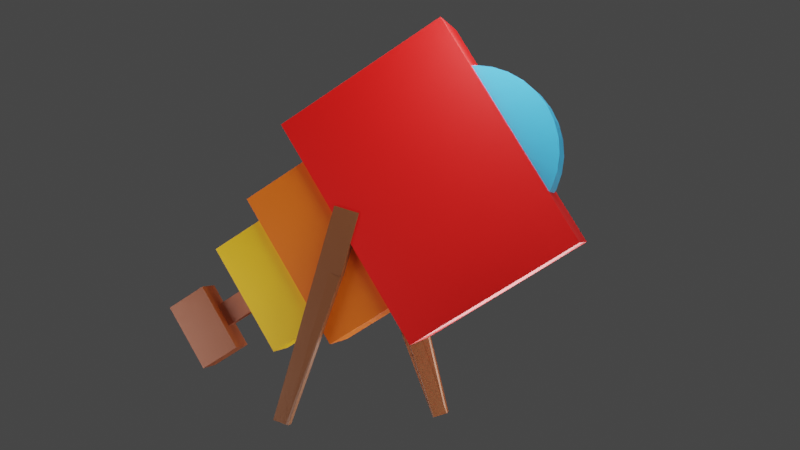 # Source: T_lescope.blend  (saved by Blender 2.93.20; exported with 4.5.12 LTS)
import bpy
from mathutils import Matrix  # noqa: F401  (used for matrix-valued properties, if any)

bpy.ops.wm.read_factory_settings(use_empty=True)
scene = bpy.context.scene
scene.name = 'Scene'

# ---- collections
col_collection = bpy.data.collections.new('Collection'); scene.collection.children.link(col_collection)

# ---- materials (node trees are filled in below, after node groups)
mat_material_001 = bpy.data.materials.new('Material.001')
mat_material_001.use_transparent_shadow = False
mat_material_002 = bpy.data.materials.new('Material.002')
mat_material_002.use_transparent_shadow = False
mat_material_003 = bpy.data.materials.new('Material.003')
mat_material_003.use_transparent_shadow = False
mat_material_004 = bpy.data.materials.new('Material.004')
mat_material_004.use_transparent_shadow = False
mat_material_005 = bpy.data.materials.new('Material.005')
mat_material_005.use_transparent_shadow = False
mat_material_006 = bpy.data.materials.new('Material.006')
mat_material_006.use_transparent_shadow = False
mat_material_007 = bpy.data.materials.new('Material.007')
mat_material_007.use_transparent_shadow = False

# ---- material node trees
mat_material_001.use_nodes = True; mat_material_001.node_tree.nodes.clear()
_N = mat_material_001.node_tree.nodes; _L = mat_material_001.node_tree.links
n0 = _N.new('ShaderNodeBsdfPrincipled'); n0.name = 'Principled BSDF'; n0.location = (10, 300)
n0.distribution = 'GGX'
n0.subsurface_method = 'BURLEY'
n0.inputs[0].default_value = (0.8, 0.00186, 0.0, 1.0)
n0.inputs[3].default_value = 1.45
n0.inputs[27].default_value = (0.0, 0.0, 0.0, 1.0)
n0.inputs[28].default_value = 1.0
n1 = _N.new('ShaderNodeOutputMaterial'); n1.name = 'Material Output'; n1.location = (300, 300)
_L.new(n0.outputs[0], n1.inputs[0])
n1.is_active_output = True
mat_material_002.use_nodes = True; mat_material_002.node_tree.nodes.clear()
_N = mat_material_002.node_tree.nodes; _L = mat_material_002.node_tree.links
n0 = _N.new('ShaderNodeBsdfPrincipled'); n0.name = 'Principled BSDF'; n0.location = (10, 300)
n0.distribution = 'GGX'
n0.subsurface_method = 'BURLEY'
n0.inputs[0].default_value = (0.8, 0.1266, 0.0, 1.0)
n0.inputs[3].default_value = 1.45
n0.inputs[27].default_value = (0.0, 0.0, 0.0, 1.0)
n0.inputs[28].default_value = 1.0
n1 = _N.new('ShaderNodeOutputMaterial'); n1.name = 'Material Output'; n1.location = (300, 300)
_L.new(n0.outputs[0], n1.inputs[0])
n1.is_active_output = True
mat_material_003.use_nodes = True; mat_material_003.node_tree.nodes.clear()
_N = mat_material_003.node_tree.nodes; _L = mat_material_003.node_tree.links
n0 = _N.new('ShaderNodeBsdfPrincipled'); n0.name = 'Principled BSDF'; n0.location = (10, 300)
n0.distribution = 'GGX'
n0.subsurface_method = 'BURLEY'
n0.inputs[0].default_value = (0.8, 0.4197, 0.0, 1.0)
n0.inputs[3].default_value = 1.45
n0.inputs[27].default_value = (0.0, 0.0, 0.0, 1.0)
n0.inputs[28].default_value = 1.0
n1 = _N.new('ShaderNodeOutputMaterial'); n1.name = 'Material Output'; n1.location = (300, 300)
_L.new(n0.outputs[0], n1.inputs[0])
n1.is_active_output = True
mat_material_004.use_nodes = True; mat_material_004.node_tree.nodes.clear()
_N = mat_material_004.node_tree.nodes; _L = mat_material_004.node_tree.links
n0 = _N.new('ShaderNodeBsdfPrincipled'); n0.name = 'Principled BSDF'; n0.location = (10, 300)
n0.distribution = 'GGX'
n0.subsurface_method = 'BURLEY'
n0.inputs[0].default_value = (0.281, 0.06806, 0.02706, 1.0)
n0.inputs[3].default_value = 1.45
n0.inputs[27].default_value = (0.0, 0.0, 0.0, 1.0)
n0.inputs[28].default_value = 1.0
n1 = _N.new('ShaderNodeOutputMaterial'); n1.name = 'Material Output'; n1.location = (300, 300)
_L.new(n0.outputs[0], n1.inputs[0])
n1.is_active_output = True
mat_material_005.use_nodes = True; mat_material_005.node_tree.nodes.clear()
_N = mat_material_005.node_tree.nodes; _L = mat_material_005.node_tree.links
n0 = _N.new('ShaderNodeBsdfPrincipled'); n0.name = 'Principled BSDF'; n0.location = (10, 300)
n0.distribution = 'GGX'
n0.subsurface_method = 'BURLEY'
n0.inputs[0].default_value = (0.2079, 0.04199, 0.007891, 1.0)
n0.inputs[3].default_value = 1.45
n0.inputs[27].default_value = (0.0, 0.0, 0.0, 1.0)
n0.inputs[28].default_value = 1.0
n1 = _N.new('ShaderNodeOutputMaterial'); n1.name = 'Material Output'; n1.location = (300, 300)
_L.new(n0.outputs[0], n1.inputs[0])
n1.is_active_output = True
mat_material_006.use_nodes = True; mat_material_006.node_tree.nodes.clear()
_N = mat_material_006.node_tree.nodes; _L = mat_material_006.node_tree.links
n0 = _N.new('ShaderNodeBsdfPrincipled'); n0.name = 'Principled BSDF'; n0.location = (10, 300)
n0.distribution = 'GGX'
n0.subsurface_method = 'BURLEY'
n0.inputs[0].default_value = (0.04177, 0.4237, 0.8, 1.0)
n0.inputs[3].default_value = 1.45
n0.inputs[27].default_value = (0.0, 0.0, 0.0, 1.0)
n0.inputs[28].default_value = 1.0
n1 = _N.new('ShaderNodeOutputMaterial'); n1.name = 'Material Output'; n1.location = (300, 300)
_L.new(n0.outputs[0], n1.inputs[0])
n1.is_active_output = True
mat_material_007.use_nodes = True; mat_material_007.node_tree.nodes.clear()
_N = mat_material_007.node_tree.nodes; _L = mat_material_007.node_tree.links
n0 = _N.new('ShaderNodeBsdfPrincipled'); n0.name = 'Principled BSDF'; n0.location = (10, 300)
n0.distribution = 'GGX'
n0.subsurface_method = 'BURLEY'
n0.inputs[0].default_value = (0.1734, 0.05318, 0.01554, 1.0)
n0.inputs[3].default_value = 1.45
n0.inputs[27].default_value = (0.0, 0.0, 0.0, 1.0)
n0.inputs[28].default_value = 1.0
n1 = _N.new('ShaderNodeOutputMaterial'); n1.name = 'Material Output'; n1.location = (300, 300)
_L.new(n0.outputs[0], n1.inputs[0])
n1.is_active_output = True

# ---- world
world_world = bpy.data.worlds.new('World'); scene.world = world_world
world_world.use_nodes = True; world_world.node_tree.nodes.clear()
_N = world_world.node_tree.nodes; _L = world_world.node_tree.links
n0 = _N.new('ShaderNodeOutputWorld'); n0.name = 'World Output'; n0.location = (300, 300)
n1 = _N.new('ShaderNodeBackground'); n1.name = 'Background'; n1.location = (10, 300)
n1.inputs[0].default_value = (0.05088, 0.05088, 0.05088, 1.0)
_L.new(n1.outputs[0], n0.inputs[0])
n0.is_active_output = True
world_world.color = (0.05088, 0.05088, 0.05088)
world_world.use_sun_shadow = False
world_world.sun_shadow_jitter_overblur = 0.0

# ---- cameras
cam_camera_001 = bpy.data.cameras.new('Camera.001')

# ---- lights
light_point = bpy.data.lights.new('Point', 'POINT')
light_point.transmission_factor = 0.0
light_point.energy = 9.537e-07
light_point.shadow_soft_size = 0.25
light_point.shadow_maximum_resolution = 0.006
light_point.use_absolute_resolution = True
light_point_001 = bpy.data.lights.new('Point.001', 'POINT')
light_point_001.transmission_factor = 0.0
light_point_001.shadow_soft_size = 0.25
light_point_001.shadow_maximum_resolution = 0.006
light_point_001.use_absolute_resolution = True
light_point_002 = bpy.data.lights.new('Point.002', 'POINT')
light_point_002.transmission_factor = 0.0
light_point_002.shadow_soft_size = 0.25
light_point_002.shadow_maximum_resolution = 0.006
light_point_002.use_absolute_resolution = True
light_point_003 = bpy.data.lights.new('Point.003', 'POINT')
light_point_003.transmission_factor = 0.0
light_point_003.shadow_soft_size = 0.25
light_point_003.shadow_maximum_resolution = 0.006
light_point_003.use_absolute_resolution = True

# ---- meshes
me_plane_004 = bpy.data.meshes.new('Plane.004')
me_plane_004.from_pydata([(-1.0, -1.0, 0.0), (1.0, -1.0, 0.0), (-1.0, 1.0, 0.0), (1.0, 1.0, 0.0), (2.738, -0.2864, 0.0), (3.188, -0.2864, 0.0), (2.738, 0.2864, 0.0), (3.188, 0.2864, 0.0), (2.37, 0.1021, -0.001794), (2.37, -0.08887, -0.001794), (2.738, 0.1021, -0.001794), (2.738, -0.08887, -0.001794), (1.764, -0.4788, 0.0), (2.373, -0.4788, 0.0), (1.764, 0.4788, 0.0), (2.373, 0.4788, 0.0), (1.0, -0.6694, 0.0), (1.764, -0.6694, 0.0), (1.0, 0.6694, 0.0), (1.764, 0.6694, 0.0), (2.738, 0.2864, 0.004941), (2.738, -0.2864, 0.004941), (3.188, -0.2864, 0.004941), (3.188, 0.2864, 0.004941), (2.738, 0.1021, 0.001766), (2.37, 0.1021, 0.001766), (2.37, -0.08887, 0.001766), (2.738, -0.08887, 0.001766), (1.764, 0.4788, 0.00615), (1.764, -0.4788, 0.00615), (2.373, -0.4788, 0.00615), (2.373, 0.4788, 0.00615), (1.0, 0.6694, 0.0081), (1.0, -0.6694, 0.0081), (1.764, -0.6694, 0.0081), (1.764, 0.6694, 0.0081), (-1.0, 1.0, 0.01067), (-1.0, -1.0, 0.01067), (1.0, -1.0, 0.01067), (1.0, 1.0, 0.01067), (-1.0, 1.0, -0.01004), (-1.0, -1.0, -0.01004), (1.0, -1.0, -0.01004), (1.0, 1.0, -0.01004), (1.0, 0.6694, -0.007784), (1.0, -0.6694, -0.007784), (1.764, -0.6694, -0.007784), (1.764, 0.6694, -0.007784), (1.764, 0.4788, -0.005531), (1.764, -0.4788, -0.005531), (2.373, -0.4788, -0.005531), (2.373, 0.4788, -0.005531), (2.738, 0.2864, -0.003482), (2.738, -0.2864, -0.003482), (3.188, -0.2864, -0.003482), (3.188, 0.2864, -0.003482), (-0.5472, -0.6551, 0.002487), (-0.7187, -0.6424, 0.002487), (-0.8837, -0.6048, 0.002487), (-1.036, -0.5436, 0.002487), (-1.169, -0.4614, 0.002487), (-1.278, -0.3612, 0.002487), (-1.36, -0.2468, 0.002487), (-1.41, -0.1228, 0.002487), (-1.427, 0.006269, 0.002487), (-1.41, 0.1353, 0.002487), (-1.36, 0.2594, 0.002487), (-1.278, 0.3737, 0.002487), (-1.169, 0.4739, 0.002487), (-1.036, 0.5562, 0.002487), (-0.8837, 0.6173, 0.002487), (-0.7187, 0.6549, 0.002487), (-0.5472, 0.6676, 0.002487), (-0.3756, 0.6549, 0.002487), (-0.2106, 0.6173, 0.002487), (-0.0586, 0.5562, 0.002487), (0.07466, 0.4739, 0.002487), (0.184, 0.3737, 0.002487), (0.2653, 0.2594, 0.002487), (0.3153, 0.1353, 0.002487), (0.3322, 0.006269, 0.002487), (0.3153, -0.1228, 0.002487), (0.2653, -0.2468, 0.002487), (0.184, -0.3612, 0.002487), (0.07466, -0.4614, 0.002487), (-0.0586, -0.5436, 0.002487), (-0.2106, -0.6048, 0.002487), (-0.3756, -0.6424, 0.002487), (-0.7187, -0.6424, -0.003105), (-0.5472, -0.6551, -0.003105), (-0.8837, -0.6048, -0.003105), (-1.036, -0.5436, -0.003105), (-1.169, -0.4614, -0.003105), (-1.278, -0.3612, -0.003105), (-1.36, -0.2468, -0.003105), (-1.41, -0.1228, -0.003105), (-1.427, 0.006269, -0.003105), (-1.41, 0.1353, -0.003105), (-1.36, 0.2594, -0.003105), (-1.278, 0.3737, -0.003105), (-1.169, 0.4739, -0.003105), (-1.036, 0.5562, -0.003105), (-0.8837, 0.6173, -0.003105), (-0.7187, 0.6549, -0.003105), (-0.5472, 0.6676, -0.003105), (-0.3756, 0.6549, -0.003105), (-0.2106, 0.6173, -0.003105), (-0.0586, 0.5562, -0.003105), (0.07466, 0.4739, -0.003105), (0.184, 0.3737, -0.003105), (0.2653, 0.2594, -0.003105), (0.3153, 0.1353, -0.003105), (0.3322, 0.006269, -0.003105), (0.3153, -0.1228, -0.003105), (0.2653, -0.2468, -0.003105), (0.184, -0.3612, -0.003105), (0.07466, -0.4614, -0.003105), (-0.0586, -0.5436, -0.003105), (-0.2106, -0.6048, -0.003105), (-0.3756, -0.6424, -0.003105), (-0.7187, -0.6424, 0.008041), (-0.5472, -0.6551, 0.008041), (-0.8837, -0.6048, 0.008041), (-1.036, -0.5436, 0.008041), (-1.169, -0.4614, 0.008041), (-1.278, -0.3612, 0.008041), (-1.36, -0.2468, 0.008041), (-1.41, -0.1228, 0.008041), (-1.427, 0.006269, 0.008041), (-1.41, 0.1353, 0.008041), (-1.36, 0.2594, 0.008041), (-1.278, 0.3737, 0.008041), (-1.169, 0.4739, 0.008041), (-1.036, 0.5562, 0.008041), (-0.8837, 0.6173, 0.008041), (-0.7187, 0.6549, 0.008041), (-0.5472, 0.6676, 0.008041), (-0.3756, 0.6549, 0.008041), (-0.2106, 0.6173, 0.008041), (-0.0586, 0.5562, 0.008041), (0.07466, 0.4739, 0.008041), (0.184, 0.3737, 0.008041), (0.2653, 0.2594, 0.008041), (0.3153, 0.1353, 0.008041), (0.3322, 0.006269, 0.008041), (0.3153, -0.1228, 0.008041), (0.2653, -0.2468, 0.008041), (0.184, -0.3612, 0.008041), (0.07466, -0.4614, 0.008041), (-0.0586, -0.5436, 0.008041), (-0.2106, -0.6048, 0.008041), (-0.3756, -0.6424, 0.008041), (2.586, -1.029, 0.007935), (2.683, -0.9482, 0.007936), (0.845, 0.1433, 0.008173), (0.9416, 0.2244, 0.008174), (0.8453, 0.1431, 0.01093), (2.586, -1.029, 0.01069), (2.683, -0.9484, 0.01069), (0.9418, 0.2242, 0.01093), (1.351, -0.1973, 0.008104), (1.447, -0.1162, 0.008105), (1.351, -0.1975, 0.01086), (1.448, -0.1164, 0.01086), (0.7573, 0.06923, 0.01093), (0.7571, 0.06943, 0.008173), (1.263, -0.2712, 0.008104), (1.263, -0.2714, 0.01086), (1.268, -0.2689, 0.007967), (2.567, -1.044, 0.008072), (1.266, -0.27, 0.01072), (2.565, -1.045, 0.01083), (1.232, -1.598, -0.01235), (1.374, -1.575, -0.01236), (0.7304, 0.1185, -0.01215), (0.8717, 0.1418, -0.01216), (0.7307, 0.1183, -0.009398), (1.232, -1.599, -0.009599), (1.374, -1.575, -0.009607), (0.872, 0.1416, -0.009406), (0.5143, 0.07851, -0.01191), (1.244, -1.591, -0.01258), (0.5119, 0.07707, -0.009162), (1.241, -1.593, -0.009824), (1.388, -1.571, -0.01278), (0.9643, 0.1571, -0.01174), (1.39, -1.572, -0.01003), (0.9661, 0.156, -0.008991)], [], [(0, 2, 40, 41), (6, 7, 55, 52), (8, 10, 11, 9), (15, 13, 50, 51), (19, 17, 46, 47), (21, 22, 23, 20), (5, 7, 23, 22), (6, 4, 21, 20), (7, 6, 20, 23), (4, 5, 22, 21), (25, 26, 27, 24), (9, 11, 27, 26), (10, 8, 25, 24), (11, 10, 24, 27), (8, 9, 26, 25), (29, 30, 31, 28), (15, 14, 28, 31), (12, 13, 30, 29), (13, 15, 31, 30), (14, 12, 29, 28), (33, 34, 35, 32), (17, 19, 35, 34), (18, 16, 33, 32), (19, 18, 32, 35), (16, 17, 34, 33), (37, 38, 39, 36), (1, 3, 39, 38), (2, 0, 37, 36), (3, 2, 36, 39), (0, 1, 38, 37), (41, 40, 43, 42), (2, 3, 43, 40), (1, 0, 41, 42), (3, 1, 42, 43), (45, 44, 47, 46), (16, 18, 44, 45), (18, 19, 47, 44), (17, 16, 45, 46), (49, 48, 51, 50), (12, 14, 48, 49), (14, 15, 51, 48), (13, 12, 49, 50), (53, 52, 55, 54), (5, 4, 53, 54), (7, 5, 54, 55), (4, 6, 52, 53), (67, 66, 130, 131), (88, 90, 91, 92, 93, 94, 95, 96, 97, 98, 99, 100, 101, 102, 103, 104, 105, 106, 107, 108, 109, 110, 111, 112, 113, 114, 115, 116, 117, 118, 119, 89), (85, 86, 118, 117), (72, 73, 105, 104), (59, 60, 92, 91), (86, 87, 119, 118), (73, 74, 106, 105), (60, 61, 93, 92), (87, 56, 89, 119), (74, 75, 107, 106), (61, 62, 94, 93), (75, 76, 108, 107), (62, 63, 95, 94), (76, 77, 109, 108), (63, 64, 96, 95), (77, 78, 110, 109), (64, 65, 97, 96), (78, 79, 111, 110), (65, 66, 98, 97), (79, 80, 112, 111), (66, 67, 99, 98), (80, 81, 113, 112), (67, 68, 100, 99), (81, 82, 114, 113), (68, 69, 101, 100), (82, 83, 115, 114), (69, 70, 102, 101), (56, 57, 88, 89), (83, 84, 116, 115), (70, 71, 103, 102), (57, 58, 90, 88), (84, 85, 117, 116), (71, 72, 104, 103), (58, 59, 91, 90), (120, 121, 151, 150, 149, 148, 147, 146, 145, 144, 143, 142, 141, 140, 139, 138, 137, 136, 135, 134, 133, 132, 131, 130, 129, 128, 127, 126, 125, 124, 123, 122), (81, 80, 144, 145), (68, 67, 131, 132), (82, 81, 145, 146), (69, 68, 132, 133), (83, 82, 146, 147), (70, 69, 133, 134), (57, 56, 121, 120), (84, 83, 147, 148), (71, 70, 134, 135), (58, 57, 120, 122), (85, 84, 148, 149), (72, 71, 135, 136), (59, 58, 122, 123), (86, 85, 149, 150), (73, 72, 136, 137), (60, 59, 123, 124), (87, 86, 150, 151), (74, 73, 137, 138), (61, 60, 124, 125), (56, 87, 151, 121), (75, 74, 138, 139), (62, 61, 125, 126), (76, 75, 139, 140), (63, 62, 126, 127), (77, 76, 140, 141), (64, 63, 127, 128), (78, 77, 141, 142), (65, 64, 128, 129), (79, 78, 142, 143), (66, 65, 129, 130), (80, 79, 143, 144), (160, 154, 155, 161), (162, 163, 159, 156), (152, 153, 158, 157), (161, 155, 159, 163), (162, 160, 168, 170), (155, 154, 156, 159), (156, 154, 165, 164), (153, 161, 163, 158), (157, 158, 163, 162), (152, 160, 161, 153), (165, 166, 167, 164), (160, 162, 167, 166), (162, 156, 164, 167), (154, 160, 166, 165), (168, 169, 171, 170), (157, 162, 170, 171), (160, 152, 169, 168), (152, 157, 171, 169), (172, 174, 175, 173), (177, 178, 179, 176), (172, 173, 178, 177), (173, 175, 185, 184), (177, 176, 182, 183), (175, 174, 176, 179), (180, 181, 183, 182), (174, 172, 181, 180), (176, 174, 180, 182), (172, 177, 183, 181), (184, 185, 187, 186), (175, 179, 187, 185), (178, 173, 184, 186), (179, 178, 186, 187)])
me_plane_004.polygons.foreach_set('material_index', [0, 4, 3, 2, 1, 4, 4, 4, 4, 4, 3, 3, 3, 0, 0, 2, 2, 2, 2, 0, 1, 1, 0, 1, 1, 0, 0, 0, 0, 0, 0, 0, 0, 0, 1, 0, 1, 1, 2, 0, 2, 2, 4, 4, 4, 4, 5, 5, 5, 5, 5, 5, 5, 5, 5, 5, 5, 5, 5, 5, 5, 5, 5, 5, 5, 5, 5, 5, 5, 5, 5, 5, 5, 5, 5, 5, 5, 5, 5, 5, 5, 5, 5, 5, 5, 5, 5, 5, 5, 5, 5, 5, 5, 5, 5, 5, 5, 5, 5, 5, 5, 5, 5, 5, 5, 5, 5, 5, 5, 5, 5, 5, 6, 6, 6, 6, 6, 6, 6, 6, 6, 6, 6, 6, 6, 6, 6, 6, 6, 6, 6, 6, 6, 6, 6, 6, 6, 6, 6, 6, 6, 6, 6, 6])
_uv = me_plane_004.uv_layers.new(name='UVMap')
_uv.uv.foreach_set('vector', [0.0, 0.0, 0.0, 1.0, 0.0, 1.0, 0.0, 0.0, 0.0, 1.0, 1.0, 1.0, 1.0, 1.0, 0.0, 1.0, 0.0, 0.0, 0.0, 1.0, 1.0, 1.0, 1.0, 0.0, 1.0, 1.0, 1.0, 0.0, 1.0, 0.0, 1.0, 1.0, 1.0, 1.0, 1.0, 0.0, 1.0, 0.0, 1.0, 1.0, 0.0, 0.0, 1.0, 0.0, 1.0, 1.0, 0.0, 1.0, 1.0, 0.0, 1.0, 1.0, 1.0, 1.0, 1.0, 0.0, 0.0, 1.0, 0.0, 0.0, 0.0, 0.0, 0.0, 1.0, 1.0, 1.0, 0.0, 1.0, 0.0, 1.0, 1.0, 1.0, 0.0, 0.0, 1.0, 0.0, 1.0, 0.0, 0.0, 0.0, 0.0, 0.0, 1.0, 0.0, 1.0, 1.0, 0.0, 1.0, 1.0, 0.0, 1.0, 1.0, 1.0, 1.0, 1.0, 0.0, 0.0, 1.0, 0.0, 0.0, 0.0, 0.0, 0.0, 1.0, 1.0, 1.0, 0.0, 1.0, 0.0, 1.0, 1.0, 1.0, 0.0, 0.0, 1.0, 0.0, 1.0, 0.0, 0.0, 0.0, 0.0, 0.0, 1.0, 0.0, 1.0, 1.0, 0.0, 1.0, 1.0, 1.0, 0.0, 1.0, 0.0, 1.0, 1.0, 1.0, 0.0, 0.0, 1.0, 0.0, 1.0, 0.0, 0.0, 0.0, 1.0, 0.0, 1.0, 1.0, 1.0, 1.0, 1.0, 0.0, 0.0, 1.0, 0.0, 0.0, 0.0, 0.0, 0.0, 1.0, 0.0, 0.0, 1.0, 0.0, 1.0, 1.0, 0.0, 1.0, 1.0, 0.0, 1.0, 1.0, 1.0, 1.0, 1.0, 0.0, 0.0, 1.0, 0.0, 0.0, 0.0, 0.0, 0.0, 1.0, 1.0, 1.0, 0.0, 1.0, 0.0, 1.0, 1.0, 1.0, 0.0, 0.0, 1.0, 0.0, 1.0, 0.0, 0.0, 0.0, 0.0, 0.0, 1.0, 0.0, 1.0, 1.0, 0.0, 1.0, 1.0, 0.0, 1.0, 1.0, 1.0, 1.0, 1.0, 0.0, 0.0, 1.0, 0.0, 0.0, 0.0, 0.0, 0.0, 1.0, 1.0, 1.0, 0.0, 1.0, 0.0, 1.0, 1.0, 1.0, 0.0, 0.0, 1.0, 0.0, 1.0, 0.0, 0.0, 0.0, 0.0, 0.0, 0.0, 1.0, 1.0, 1.0, 1.0, 0.0, 0.0, 1.0, 1.0, 1.0, 1.0, 1.0, 0.0, 1.0, 1.0, 0.0, 0.0, 0.0, 0.0, 0.0, 1.0, 0.0, 1.0, 1.0, 1.0, 0.0, 1.0, 0.0, 1.0, 1.0, 0.0, 0.0, 0.0, 1.0, 1.0, 1.0, 1.0, 0.0, 0.0, 0.0, 0.0, 1.0, 0.0, 1.0, 0.0, 0.0, 0.0, 1.0, 1.0, 1.0, 1.0, 1.0, 0.0, 1.0, 1.0, 0.0, 0.0, 0.0, 0.0, 0.0, 1.0, 0.0, 0.0, 0.0, 0.0, 1.0, 1.0, 1.0, 1.0, 0.0, 0.0, 0.0, 0.0, 1.0, 0.0, 1.0, 0.0, 0.0, 0.0, 1.0, 1.0, 1.0, 1.0, 1.0, 0.0, 1.0, 1.0, 0.0, 0.0, 0.0, 0.0, 0.0, 1.0, 0.0, 0.0, 0.0, 0.0, 1.0, 1.0, 1.0, 1.0, 0.0, 1.0, 0.0, 0.0, 0.0, 0.0, 0.0, 1.0, 0.0, 1.0, 1.0, 1.0, 0.0, 1.0, 0.0, 1.0, 1.0, 0.0, 0.0, 0.0, 1.0, 0.0, 1.0, 0.0, 0.0, 0.0, 0.0, 0.0, 0.0, 0.0, 0.0, 0.0, 0.0, 0.0, 0.0, 0.0, 0.0, 0.0, 0.0, 0.0, 0.0, 0.0, 0.0, 0.0, 0.0, 0.0, 0.0, 0.0, 0.0, 0.0, 0.0, 0.0, 0.0, 0.0, 0.0, 0.0, 0.0, 0.0, 0.0, 0.0, 0.0, 0.0, 0.0, 0.0, 0.0, 0.0, 0.0, 0.0, 0.0, 0.0, 0.0, 0.0, 0.0, 0.0, 0.0, 0.0, 0.0, 0.0, 0.0, 0.0, 0.0, 0.0, 0.0, 0.0, 0.0, 0.0, 0.0, 0.0, 0.0, 0.0, 0.0, 0.0, 0.0, 0.0, 0.0, 0.0, 0.0, 0.0, 0.0, 0.0, 0.0, 0.0, 0.0, 0.0, 0.0, 0.0, 0.0, 0.0, 0.0, 0.0, 0.0, 0.0, 0.0, 0.0, 0.0, 0.0, 0.0, 0.0, 0.0, 0.0, 0.0, 0.0, 0.0, 0.0, 0.0, 0.0, 0.0, 0.0, 0.0, 0.0, 0.0, 0.0, 0.0, 0.0, 0.0, 0.0, 0.0, 0.0, 0.0, 0.0, 0.0, 0.0, 0.0, 0.0, 0.0, 0.0, 0.0, 0.0, 0.0, 0.0, 0.0, 0.0, 0.0, 0.0, 0.0, 0.0, 0.0, 0.0, 0.0, 0.0, 0.0, 0.0, 0.0, 0.0, 0.0, 0.0, 0.0, 0.0, 0.0, 0.0, 0.0, 0.0, 0.0, 0.0, 0.0, 0.0, 0.0, 0.0, 0.0, 0.0, 0.0, 0.0, 0.0, 0.0, 0.0, 0.0, 0.0, 0.0, 0.0, 0.0, 0.0, 0.0, 0.0, 0.0, 0.0, 0.0, 0.0, 0.0, 0.0, 0.0, 0.0, 0.0, 0.0, 0.0, 0.0, 0.0, 0.0, 0.0, 0.0, 0.0, 0.0, 0.0, 0.0, 0.0, 0.0, 0.0, 0.0, 0.0, 0.0, 0.0, 0.0, 0.0, 0.0, 0.0, 0.0, 0.0, 0.0, 0.0, 0.0, 0.0, 0.0, 0.0, 0.0, 0.0, 0.0, 0.0, 0.0, 0.0, 0.0, 0.0, 0.0, 0.0, 0.0, 0.0, 0.0, 0.0, 0.0, 0.0, 0.0, 0.0, 0.0, 0.0, 0.0, 0.0, 0.0, 0.0, 0.0, 0.0, 0.0, 0.0, 0.0, 0.0, 0.0, 0.0, 0.0, 0.0, 0.0, 0.0, 0.0, 0.0, 0.0, 0.0, 0.0, 0.0, 0.0, 0.0, 0.0, 0.0, 0.0, 0.0, 0.0, 0.0, 0.0, 0.0, 0.0, 0.0, 0.0, 0.0, 0.0, 0.0, 0.0, 0.0, 0.0, 0.0, 0.0, 0.0, 0.0, 0.0, 0.0, 0.0, 0.0, 0.0, 0.0, 0.0, 0.0, 0.0, 0.0, 0.0, 0.0, 0.0, 0.0, 0.0, 0.0, 0.0, 0.0, 0.0, 0.0, 0.0, 0.0, 0.0, 0.0, 0.0, 0.0, 0.0, 0.0, 0.0, 0.0, 0.0, 0.0, 0.0, 0.0, 0.0, 0.0, 0.0, 0.0, 0.0, 0.0, 0.0, 0.0, 0.0, 0.0, 0.0, 0.0, 0.0, 0.0, 0.0, 0.0, 0.0, 0.0, 0.0, 0.0, 0.0, 0.0, 0.0, 0.0, 0.0, 0.0, 0.0, 0.0, 0.0, 0.0, 0.0, 0.0, 0.0, 0.0, 0.0, 0.0, 0.0, 0.0, 0.0, 0.0, 0.0, 0.0, 0.0, 0.0, 0.0, 0.0, 0.0, 0.0, 0.0, 0.0, 0.0, 0.0, 0.0, 0.0, 0.0, 0.0, 0.0, 0.0, 0.0, 0.0, 0.0, 0.0, 0.0, 0.0, 0.0, 0.0, 0.0, 0.0, 0.0, 0.0, 0.0, 0.0, 0.0, 0.0, 0.0, 0.0, 0.0, 0.0, 0.0, 0.0, 0.0, 0.0, 0.0, 0.0, 0.0, 0.0, 0.0, 0.0, 0.0, 0.0, 0.0, 0.0, 0.0, 0.0, 0.0, 0.0, 0.0, 0.0, 0.0, 0.0, 0.0, 0.0, 0.0, 0.0, 0.0, 0.0, 0.0, 0.0, 0.0, 0.0, 0.0, 0.0, 0.0, 0.0, 0.0, 0.0, 0.0, 0.0, 0.0, 0.0, 0.0, 0.0, 0.0, 0.0, 0.0, 0.0, 0.0, 0.0, 0.0, 0.0, 0.0, 0.0, 0.0, 0.0, 0.0, 0.0, 0.0, 0.0, 0.0, 0.0, 0.0, 0.0, 0.0, 0.0, 0.0, 0.0, 0.0, 0.0, 0.0, 0.0, 0.0, 0.0, 0.0, 0.0, 0.0, 0.0, 0.0, 0.0, 0.0, 0.0, 0.0, 0.0, 0.0, 0.0, 0.0, 0.0, 0.0, 0.0, 0.0, 0.0, 0.0, 0.0, 0.0, 0.0, 0.0, 0.0, 0.0, 0.0, 0.0, 0.0, 0.0, 0.0, 0.0, 0.0, 0.0, 0.0, 0.0, 0.0, 0.0, 0.0, 0.0, 0.0, 0.0, 0.0, 0.0, 0.0, 0.0, 0.0, 0.0, 0.0, 0.0, 0.0, 0.0, 0.0, 0.0, 0.0, 0.0, 0.0, 0.0, 0.0, 0.0, 0.0, 0.0, 0.0, 0.0, 0.0, 0.0, 0.0, 0.0, 0.0, 0.0, 0.0, 0.0, 0.0, 0.0, 0.0, 0.0, 0.0, 0.0, 0.0, 0.0, 0.0, 0.0, 0.0, 0.0, 0.0, 0.0, 0.0, 0.0, 0.0, 0.0, 0.0, 0.0, 0.0, 0.0, 0.0, 0.0, 0.0, 0.0, 0.0, 0.0, 0.0, 0.0, 0.0, 0.0, 0.0, 0.0, 0.0, 0.0, 0.0, 0.0, 0.0, 0.0, 0.0, 0.0, 0.0, 0.0, 0.0, 0.0, 0.0, 0.0, 0.0, 0.0, 0.0, 0.0, 0.0, 0.0, 0.0, 0.0, 0.0, 0.0, 0.0, 0.0, 0.0, 0.0, 0.0, 0.0, 0.0, 0.0, 0.0, 0.0, 0.0, 0.0, 0.0, 0.0, 0.0, 0.0, 0.0, 0.0, 0.0, 0.0, 0.0, 0.0, 0.0, 0.0, 0.0, 0.0, 0.0, 0.0, 0.0, 0.0, 0.0, 0.0, 0.0, 0.0, 0.0, 0.0, 0.0, 0.0, 0.0, 0.0, 0.0, 0.0, 0.0, 0.0, 0.0, 0.0, 0.0, 0.0, 0.0, 0.0, 0.0, 0.0, 0.0, 0.0, 0.7095, 0.0, 1.0, 1.0, 1.0, 1.0, 0.7095, 0.0, 0.7095, 1.0, 0.7095, 1.0, 1.0, 0.0, 1.0, 0.0, 0.0, 1.0, 0.0, 1.0, 0.0, 0.0, 0.0, 1.0, 0.7095, 1.0, 1.0, 1.0, 1.0, 1.0, 0.7095, 0.0, 0.7095, 0.0, 0.7095, 0.0, 0.7095, 0.0, 0.7095, 1.0, 1.0, 0.0, 1.0, 0.0, 1.0, 1.0, 1.0, 0.0, 1.0, 0.0, 1.0, 0.0, 1.0, 0.0, 1.0, 1.0, 0.0, 1.0, 0.7095, 1.0, 0.7095, 1.0, 0.0, 0.0, 0.0, 1.0, 0.0, 1.0, 0.7095, 0.0, 0.7095, 0.0, 0.0, 0.0, 0.7095, 1.0, 0.7095, 1.0, 0.0, 0.0, 1.0, 0.0, 0.7095, 0.0, 0.7095, 0.0, 1.0, 0.0, 0.7095, 0.0, 0.7095, 0.0, 0.7095, 0.0, 0.7095, 0.0, 0.7095, 0.0, 1.0, 0.0, 1.0, 0.0, 0.7095, 0.0, 1.0, 0.0, 0.7095, 0.0, 0.7095, 0.0, 1.0, 0.0, 0.7095, 0.0, 0.0, 0.0, 0.0, 0.0, 0.7095, 0.0, 0.0, 0.0, 0.7095, 0.0, 0.7095, 0.0, 0.0, 0.0, 0.7095, 0.0, 0.0, 0.0, 0.0, 0.0, 0.7095, 0.0, 0.0, 0.0, 0.0, 0.0, 0.0, 0.0, 0.0, 0.0, 0.0, 0.0, 1.0, 1.0, 1.0, 1.0, 0.0, 0.0, 0.0, 1.0, 0.0, 1.0, 1.0, 0.0, 1.0, 0.0, 0.0, 1.0, 0.0, 1.0, 0.0, 0.0, 0.0, 1.0, 0.0, 1.0, 1.0, 1.0, 1.0, 1.0, 0.0, 0.0, 0.0, 0.0, 1.0, 0.0, 1.0, 0.0, 0.0, 1.0, 1.0, 0.0, 1.0, 0.0, 1.0, 1.0, 1.0, 0.0, 1.0, 0.0, 0.0, 0.0, 0.0, 0.0, 1.0, 0.0, 1.0, 0.0, 0.0, 0.0, 0.0, 0.0, 1.0, 0.0, 1.0, 0.0, 1.0, 0.0, 1.0, 0.0, 1.0, 0.0, 0.0, 0.0, 0.0, 0.0, 0.0, 0.0, 0.0, 1.0, 0.0, 1.0, 1.0, 1.0, 1.0, 1.0, 0.0, 1.0, 1.0, 1.0, 1.0, 1.0, 1.0, 1.0, 1.0, 1.0, 0.0, 1.0, 0.0, 1.0, 0.0, 1.0, 0.0, 1.0, 1.0, 1.0, 0.0, 1.0, 0.0, 1.0, 1.0])
me_plane_004.materials.append(mat_material_001)
me_plane_004.materials.append(mat_material_002)
me_plane_004.materials.append(mat_material_003)
me_plane_004.materials.append(mat_material_004)
me_plane_004.materials.append(mat_material_005)
me_plane_004.materials.append(mat_material_006)
me_plane_004.materials.append(mat_material_007)
me_plane_004.materials.append(None)
me_plane_004.use_remesh_fix_poles = True
me_plane_004.use_remesh_preserve_attributes = False
me_plane_004.update()

# ---- objects
ob_plane_004 = bpy.data.objects.new('Plane.004', me_plane_004)
ob_camera = bpy.data.objects.new('Camera', cam_camera_001)
ob_point = bpy.data.objects.new('Point', light_point)
ob_point_001 = bpy.data.objects.new('Point.001', light_point_001)
ob_point_002 = bpy.data.objects.new('Point.002', light_point_002)
ob_point_003 = bpy.data.objects.new('Point.003', light_point_003)

# ---- transforms, parenting, visibility, modifiers, constraints
ob_plane_004.location = (-0.1983, -3.409e-08, 0.2453)
ob_plane_004.rotation_euler = (1.566, -0.55, -0.2528)
ob_plane_004.scale = (-0.1008, 0.134, 3.748)
ob_camera.location = (-0.2339, -1.169, 0.201)
ob_camera.rotation_euler = (1.571, -0.0, -0.0)
ob_point.location = (-0.554, 0.01376, 0.03139)
ob_point_001.location = (-0.1405, -0.07532, 0.4349)
ob_point_002.location = (-0.08678, 0.01376, 0.06361)
ob_point_003.location = (-0.6721, 0.01376, -0.006202)

# ---- collection membership
col_collection.objects.link(ob_plane_004)
col_collection.objects.link(ob_camera)
col_collection.objects.link(ob_point)
col_collection.objects.link(ob_point_001)
col_collection.objects.link(ob_point_002)
col_collection.objects.link(ob_point_003)

# ---- scene / render settings (as saved in the file)
scene.camera = ob_camera
scene.frame_start = 1; scene.frame_end = 250; scene.frame_set(242)
scene.render.engine = 'BLENDER_EEVEE_NEXT'
scene.render.film_transparent = True
scene.cycles.use_denoising = False
scene.cycles.samples = 128
scene.cycles.sampling_pattern = 'TABULATED_SOBOL'
scene.cycles.use_adaptive_sampling = False
scene.cycles.use_light_tree = False
scene.view_settings.view_transform = 'Filmic'
bpy.context.view_layer.update()
